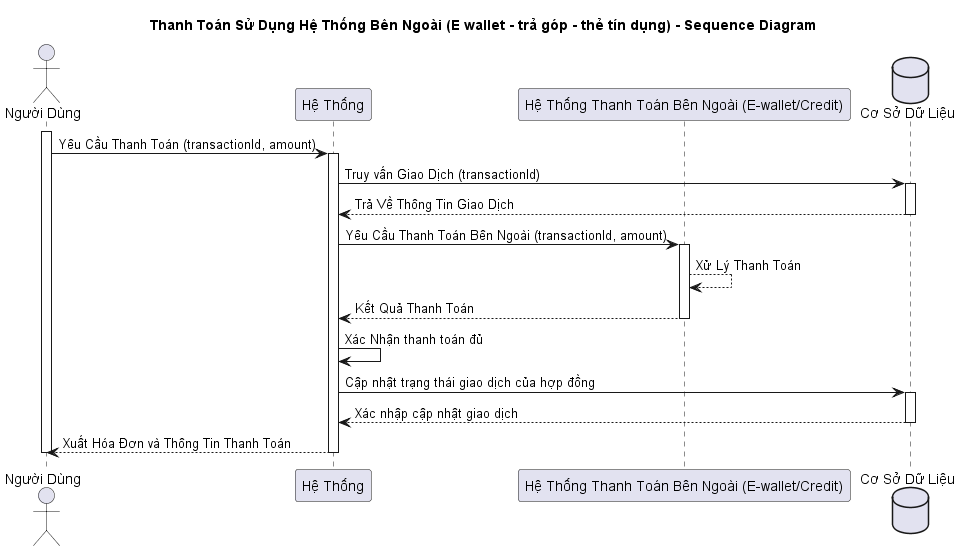

The diagram above was rendered by PlantUML. Its source (embedded in the PNG):
@startuml
title Thanh Toán Sử Dụng Hệ Thống Bên Ngoài (E wallet - trả góp - thẻ tín dụng) - Sequence Diagram

actor "Người Dùng" as user
participant "Hệ Thống" as system
participant "Hệ Thống Thanh Toán Bên Ngoài (E-wallet/Credit)" as externalPaymentSystem
database "Cơ Sở Dữ Liệu" as database

activate user
user -> system: Yêu Cầu Thanh Toán (transactionId, amount)
activate system
system -> database: Truy vấn Giao Dịch (transactionId)
activate database
database --> system: Trả Về Thông Tin Giao Dịch
deactivate database
system -> externalPaymentSystem: Yêu Cầu Thanh Toán Bên Ngoài (transactionId, amount)
activate externalPaymentSystem
externalPaymentSystem --> externalPaymentSystem: Xử Lý Thanh Toán
externalPaymentSystem --> system: Kết Quả Thanh Toán
deactivate externalPaymentSystem
system -> system: Xác Nhận thanh toán đủ
system -> database: Cập nhật trạng thái giao dịch của hợp đồng
activate database
database --> system: Xác nhập cập nhật giao dịch
deactivate database
system --> user: Xuất Hóa Đơn và Thông Tin Thanh Toán

deactivate system
deactivate user
@enduml